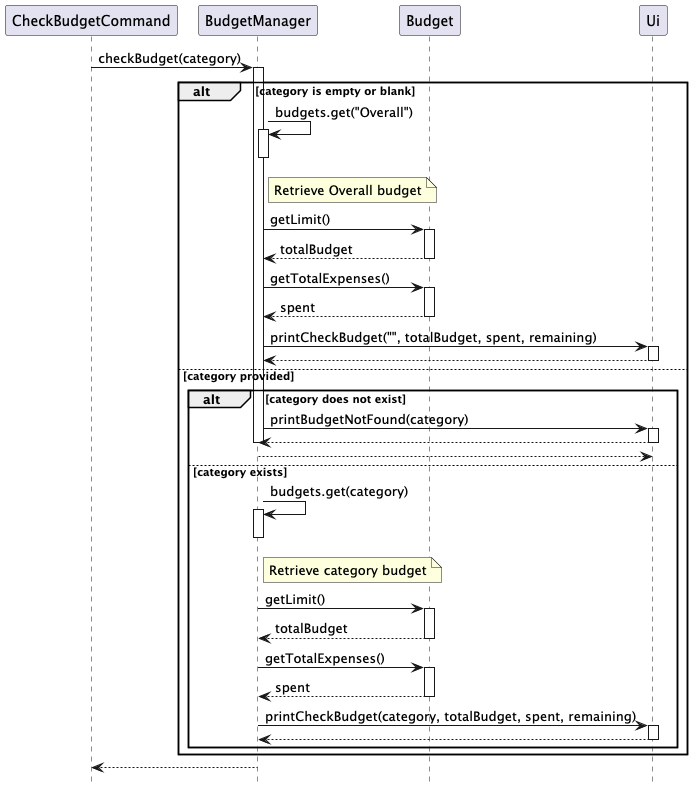

The diagram above was rendered by PlantUML. Its source (embedded in the PNG):
@startuml
hide circle
skinparam classAttributeIconSize 0
hide footbox

participant "CheckBudgetCommand" as CBC
participant "BudgetManager" as BM
participant "Budget" as B
participant "Ui" as UI

CBC -> BM: checkBudget(category)
activate BM

alt category is empty or blank
    BM -> BM: budgets.get("Overall")
    activate BM
    note right of BM: Retrieve Overall budget
    deactivate BM

    BM -> B: getLimit()
    activate B
    B --> BM: totalBudget
    deactivate B

    BM -> B: getTotalExpenses()
    activate B
    B --> BM: spent
    deactivate B

    BM -> UI: printCheckBudget("", totalBudget, spent, remaining)
    activate UI
    UI --> BM
    deactivate UI

else category provided
    alt category does not exist
        BM -> UI: printBudgetNotFound(category)
        activate UI
        UI --> BM
        deactivate UI
        deactivate BM
        return
    else category exists
        BM -> BM: budgets.get(category)
        activate BM
        note right of BM: Retrieve category budget
        deactivate BM

        BM -> B: getLimit()
        activate B
        B --> BM: totalBudget
        deactivate B

        BM -> B: getTotalExpenses()
        activate B
        B --> BM: spent
        deactivate B

        BM -> UI: printCheckBudget(category, totalBudget, spent, remaining)
        activate UI
        UI --> BM
        deactivate UI
    end
end

BM --> CBC
deactivate BM
@enduml